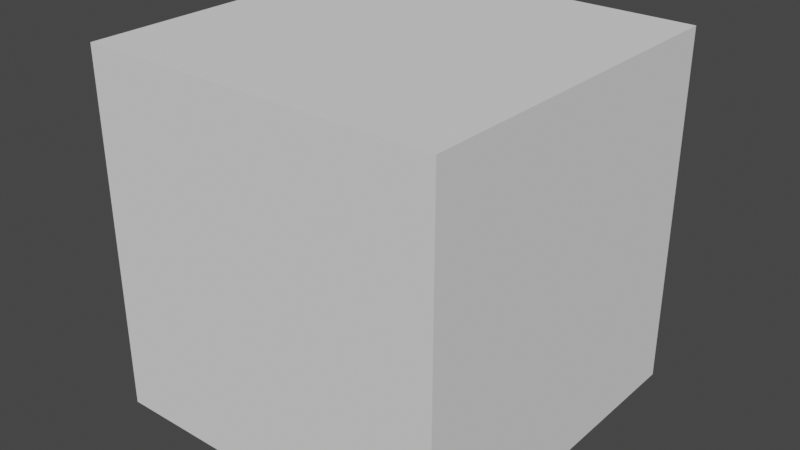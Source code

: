 # Source: stagehand_test_project.blend  (saved by Blender 4.1.23; exported with 4.5.12 LTS)
import bpy
from mathutils import Matrix  # noqa: F401  (used for matrix-valued properties, if any)

bpy.ops.wm.read_factory_settings(use_empty=True)
scene = bpy.context.scene
scene.name = 'Scene'

# ---- collections
col_collection = bpy.data.collections.new('Collection'); scene.collection.children.link(col_collection)

# ---- world
world_world = bpy.data.worlds.new('World'); scene.world = world_world
world_world.use_nodes = True; world_world.node_tree.nodes.clear()
_N = world_world.node_tree.nodes; _L = world_world.node_tree.links
n0 = _N.new('ShaderNodeOutputWorld'); n0.name = 'World Output'; n0.location = (300, 300)
n1 = _N.new('ShaderNodeBackground'); n1.name = 'Background'; n1.location = (10, 300)
n1.inputs[0].default_value = (0.05088, 0.05088, 0.05088, 1.0)
_L.new(n1.outputs[0], n0.inputs[0])
n0.is_active_output = True
world_world.color = (0.05088, 0.05088, 0.05088)
world_world.use_sun_shadow = False
world_world.sun_shadow_jitter_overblur = 0.0

# ---- meshes
me_cube = bpy.data.meshes.new('Cube')
me_cube.from_pydata([(-1.0, -1.0, -1.0), (-1.0, -1.0, 1.0), (-1.0, 1.0, -1.0), (-1.0, 1.0, 1.0), (1.0, -1.0, -1.0), (1.0, -1.0, 1.0), (1.0, 1.0, -1.0), (1.0, 1.0, 1.0)], [], [(0, 1, 3, 2), (2, 3, 7, 6), (6, 7, 5, 4), (4, 5, 1, 0), (2, 6, 4, 0), (7, 3, 1, 5)])
_uv = me_cube.uv_layers.new(name='UVMap')
_uv.uv.foreach_set('vector', [0.375, 0.0, 0.625, 0.0, 0.625, 0.25, 0.375, 0.25, 0.375, 0.25, 0.625, 0.25, 0.625, 0.5, 0.375, 0.5, 0.375, 0.5, 0.625, 0.5, 0.625, 0.75, 0.375, 0.75, 0.375, 0.75, 0.625, 0.75, 0.625, 1.0, 0.375, 1.0, 0.125, 0.5, 0.375, 0.5, 0.375, 0.75, 0.125, 0.75, 0.625, 0.5, 0.875, 0.5, 0.875, 0.75, 0.625, 0.75])
me_cube.update()

# ---- objects
ob_cube = bpy.data.objects.new('Cube', me_cube)

# ---- transforms, parenting, visibility, modifiers, constraints
ob_cube.location = (6.733, 0.0, 0.0)

# ---- collection membership
col_collection.objects.link(ob_cube)

# ---- scene / render settings (as saved in the file)
scene.frame_start = 1; scene.frame_end = 250; scene.frame_set(1)
scene.render.engine = 'BLENDER_EEVEE_NEXT'
scene.cycles.sampling_pattern = 'TABULATED_SOBOL'
scene.eevee.ray_tracing_options.trace_max_roughness = 0.0
scene.view_settings.view_transform = 'Filmic'
bpy.context.view_layer.update()

# ---- added for rendering (the .blend has no active camera and no usable light): camera, sun
cam_auto = bpy.data.cameras.new('AutoCamera')
cam_auto.lens = 50.0
cam_auto.sensor_width = 36.0
cam_auto.clip_end = 1000.0
ob_auto_camera = bpy.data.objects.new('AutoCamera', cam_auto)
scene.collection.objects.link(ob_auto_camera)
ob_auto_camera.location = (9.93836, -3.84609, 2.56406)
ob_auto_camera.rotation_euler = (1.09748, -7.21219e-08, 0.694738)
scene.camera = ob_auto_camera
light_auto_sun = bpy.data.lights.new('AutoSun', 'SUN')
light_auto_sun.energy = 3.0
light_auto_sun.angle = 0.0523599
ob_auto_sun = bpy.data.objects.new('AutoSun', light_auto_sun)
scene.collection.objects.link(ob_auto_sun)
ob_auto_sun.rotation_euler = (0.872665, 0.174533, 0.523599)
bpy.context.view_layer.update()
